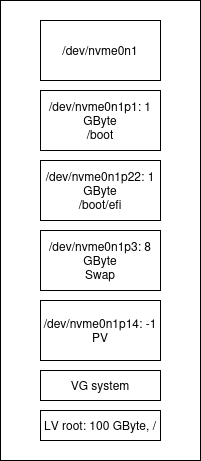

The diagram above was exported from draw.io. Its source (the exported page's mxGraphModel, read from the mxfile embedded in the PNG):
<mxGraphModel dx="1234" dy="1070" grid="1" gridSize="10" guides="1" tooltips="1" connect="1" arrows="1" fold="1" page="1" pageScale="1" pageWidth="827" pageHeight="1169" math="0" shadow="0">
  <root>
    <mxCell id="0" />
    <mxCell id="1" parent="0" />
    <mxCell id="Krma67j-ZGC7SuQiK4NY-20" value="" style="rounded=0;whiteSpace=wrap;html=1;" parent="1" vertex="1">
      <mxGeometry x="160" y="260" width="200" height="460" as="geometry" />
    </mxCell>
    <mxCell id="Krma67j-ZGC7SuQiK4NY-1" value="/dev/nvme0n1" style="rounded=0;whiteSpace=wrap;html=1;" parent="1" vertex="1">
      <mxGeometry x="200" y="280" width="120" height="60" as="geometry" />
    </mxCell>
    <mxCell id="Krma67j-ZGC7SuQiK4NY-3" value="/dev/nvme0n1p1: 1 GByte&lt;br&gt;/boot" style="rounded=0;whiteSpace=wrap;html=1;" parent="1" vertex="1">
      <mxGeometry x="200" y="350" width="120" height="60" as="geometry" />
    </mxCell>
    <mxCell id="Krma67j-ZGC7SuQiK4NY-5" value="/dev/nvme0n1p22: 1 GByte&lt;br&gt;/boot/efi" style="rounded=0;whiteSpace=wrap;html=1;" parent="1" vertex="1">
      <mxGeometry x="200" y="420" width="120" height="60" as="geometry" />
    </mxCell>
    <mxCell id="Krma67j-ZGC7SuQiK4NY-7" value="/dev/nvme0n1p3: 8 GByte&lt;br&gt;Swap" style="rounded=0;whiteSpace=wrap;html=1;" parent="1" vertex="1">
      <mxGeometry x="200" y="490" width="120" height="60" as="geometry" />
    </mxCell>
    <mxCell id="Krma67j-ZGC7SuQiK4NY-9" value="/dev/nvme0n1p14: -1&lt;br&gt;PV" style="rounded=0;whiteSpace=wrap;html=1;" parent="1" vertex="1">
      <mxGeometry x="200" y="560" width="120" height="60" as="geometry" />
    </mxCell>
    <mxCell id="Krma67j-ZGC7SuQiK4NY-12" value="VG system" style="rounded=0;whiteSpace=wrap;html=1;" parent="1" vertex="1">
      <mxGeometry x="200" y="630" width="120" height="30" as="geometry" />
    </mxCell>
    <mxCell id="Krma67j-ZGC7SuQiK4NY-13" value="LV root: 100 GByte, /" style="rounded=0;whiteSpace=wrap;html=1;align=center;labelPosition=center;verticalLabelPosition=middle;verticalAlign=middle;" parent="1" vertex="1">
      <mxGeometry x="200" y="670" width="120" height="30" as="geometry" />
    </mxCell>
  </root>
</mxGraphModel>